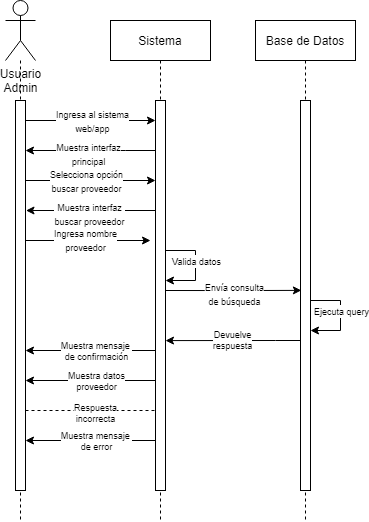

The diagram above was exported from draw.io. Its source (the exported page's mxGraphModel, read from the mxfile embedded in the PNG):
<mxGraphModel dx="1422" dy="786" grid="1" gridSize="10" guides="1" tooltips="1" connect="1" arrows="1" fold="1" page="1" pageScale="1" pageWidth="850" pageHeight="1100" math="0" shadow="0">
  <root>
    <mxCell id="0" />
    <mxCell id="1" parent="0" />
    <mxCell id="3nuBFxr9cyL0pnOWT2aG-5" value="Sistema" style="shape=umlLifeline;perimeter=lifelinePerimeter;container=1;collapsible=0;recursiveResize=0;rounded=0;shadow=0;strokeWidth=1;" parent="1" vertex="1">
      <mxGeometry x="375" y="200" width="100" height="500" as="geometry" />
    </mxCell>
    <mxCell id="3nuBFxr9cyL0pnOWT2aG-6" value="" style="points=[];perimeter=orthogonalPerimeter;rounded=0;shadow=0;strokeWidth=1;" parent="3nuBFxr9cyL0pnOWT2aG-5" vertex="1">
      <mxGeometry x="45" y="80" width="10" height="390" as="geometry" />
    </mxCell>
    <mxCell id="shqBqRSQ6rw7WRbjC5rr-36" value="" style="endArrow=classic;html=1;rounded=0;strokeColor=default;" parent="3nuBFxr9cyL0pnOWT2aG-5" edge="1">
      <mxGeometry width="50" height="50" relative="1" as="geometry">
        <mxPoint x="55" y="230" as="sourcePoint" />
        <mxPoint x="55" y="260" as="targetPoint" />
        <Array as="points">
          <mxPoint x="85" y="230" />
          <mxPoint x="85" y="260" />
        </Array>
      </mxGeometry>
    </mxCell>
    <mxCell id="shqBqRSQ6rw7WRbjC5rr-37" value="&lt;font style=&quot;font-size: 9px;&quot;&gt;Valida datos&lt;/font&gt;" style="edgeLabel;html=1;align=center;verticalAlign=middle;resizable=0;points=[];" parent="shqBqRSQ6rw7WRbjC5rr-36" connectable="0" vertex="1">
      <mxGeometry x="0.151" relative="1" as="geometry">
        <mxPoint y="-12" as="offset" />
      </mxGeometry>
    </mxCell>
    <mxCell id="shqBqRSQ6rw7WRbjC5rr-46" style="edgeStyle=orthogonalEdgeStyle;rounded=0;orthogonalLoop=1;jettySize=auto;html=1;fontSize=9;endArrow=classic;endFill=1;strokeColor=default;startArrow=none;startFill=0;" parent="3nuBFxr9cyL0pnOWT2aG-5" edge="1">
      <mxGeometry relative="1" as="geometry">
        <mxPoint x="45" y="420" as="sourcePoint" />
        <mxPoint x="-85" y="420" as="targetPoint" />
        <Array as="points" />
      </mxGeometry>
    </mxCell>
    <mxCell id="shqBqRSQ6rw7WRbjC5rr-47" value="Muestra mensaje &lt;br&gt;de error" style="edgeLabel;html=1;align=center;verticalAlign=middle;resizable=0;points=[];fontSize=9;" parent="shqBqRSQ6rw7WRbjC5rr-46" connectable="0" vertex="1">
      <mxGeometry x="-0.1233" y="-2" relative="1" as="geometry">
        <mxPoint x="-3" y="2" as="offset" />
      </mxGeometry>
    </mxCell>
    <mxCell id="XQ2IKPc7xKx8UA2a-3Zx-2" value="" style="endArrow=classic;html=1;rounded=0;" parent="3nuBFxr9cyL0pnOWT2aG-5" edge="1">
      <mxGeometry width="50" height="50" relative="1" as="geometry">
        <mxPoint x="-85" y="160" as="sourcePoint" />
        <mxPoint x="45" y="160" as="targetPoint" />
      </mxGeometry>
    </mxCell>
    <mxCell id="XQ2IKPc7xKx8UA2a-3Zx-3" value="&lt;font style=&quot;font-size: 9px;&quot;&gt;Selecciona opción&lt;br&gt;buscar proveedor&lt;br&gt;&lt;/font&gt;" style="edgeLabel;html=1;align=center;verticalAlign=middle;resizable=0;points=[];" parent="XQ2IKPc7xKx8UA2a-3Zx-2" connectable="0" vertex="1">
      <mxGeometry x="0.1252" relative="1" as="geometry">
        <mxPoint x="-13" as="offset" />
      </mxGeometry>
    </mxCell>
    <mxCell id="shqBqRSQ6rw7WRbjC5rr-1" value="Usuario&lt;br&gt;Admin" style="shape=umlActor;verticalLabelPosition=bottom;verticalAlign=top;html=1;outlineConnect=0;" parent="1" vertex="1">
      <mxGeometry x="270" y="180" width="30" height="60" as="geometry" />
    </mxCell>
    <mxCell id="shqBqRSQ6rw7WRbjC5rr-3" value="Base de Datos" style="shape=umlLifeline;perimeter=lifelinePerimeter;container=1;collapsible=0;recursiveResize=0;rounded=0;shadow=0;strokeWidth=1;" parent="1" vertex="1">
      <mxGeometry x="520" y="200" width="100" height="500" as="geometry" />
    </mxCell>
    <mxCell id="shqBqRSQ6rw7WRbjC5rr-4" value="" style="points=[];perimeter=orthogonalPerimeter;rounded=0;shadow=0;strokeWidth=1;" parent="shqBqRSQ6rw7WRbjC5rr-3" vertex="1">
      <mxGeometry x="45" y="80" width="10" height="390" as="geometry" />
    </mxCell>
    <mxCell id="shqBqRSQ6rw7WRbjC5rr-38" value="" style="endArrow=classic;html=1;rounded=0;strokeColor=default;" parent="shqBqRSQ6rw7WRbjC5rr-3" edge="1">
      <mxGeometry width="50" height="50" relative="1" as="geometry">
        <mxPoint x="55" y="280" as="sourcePoint" />
        <mxPoint x="55" y="310" as="targetPoint" />
        <Array as="points">
          <mxPoint x="85" y="280" />
          <mxPoint x="85" y="310" />
        </Array>
      </mxGeometry>
    </mxCell>
    <mxCell id="shqBqRSQ6rw7WRbjC5rr-39" value="&lt;font style=&quot;font-size: 9px;&quot;&gt;Ejecuta query&lt;/font&gt;" style="edgeLabel;html=1;align=center;verticalAlign=middle;resizable=0;points=[];" parent="shqBqRSQ6rw7WRbjC5rr-38" connectable="0" vertex="1">
      <mxGeometry x="0.151" relative="1" as="geometry">
        <mxPoint y="-12" as="offset" />
      </mxGeometry>
    </mxCell>
    <mxCell id="shqBqRSQ6rw7WRbjC5rr-11" value="" style="endArrow=none;dashed=1;endFill=0;html=1;strokeColor=default;rounded=0;" parent="1" source="shqBqRSQ6rw7WRbjC5rr-1" edge="1">
      <mxGeometry width="160" relative="1" as="geometry">
        <mxPoint x="285" y="240" as="sourcePoint" />
        <mxPoint x="285" y="700" as="targetPoint" />
      </mxGeometry>
    </mxCell>
    <mxCell id="shqBqRSQ6rw7WRbjC5rr-17" value="" style="endArrow=classic;html=1;rounded=0;strokeColor=default;exitX=1.3;exitY=0.131;exitDx=0;exitDy=0;exitPerimeter=0;" parent="1" target="3nuBFxr9cyL0pnOWT2aG-6" edge="1">
      <mxGeometry width="50" height="50" relative="1" as="geometry">
        <mxPoint x="290" y="299.99999999999994" as="sourcePoint" />
        <mxPoint x="421.5000000000002" y="299.99999999999994" as="targetPoint" />
      </mxGeometry>
    </mxCell>
    <mxCell id="shqBqRSQ6rw7WRbjC5rr-23" value="&lt;span style=&quot;font-size: 9px;&quot;&gt;Ingresa al sistema&lt;br&gt;web/app&lt;/span&gt;" style="edgeLabel;html=1;align=center;verticalAlign=middle;resizable=0;points=[];" parent="shqBqRSQ6rw7WRbjC5rr-17" vertex="1" connectable="0">
      <mxGeometry x="-0.1939" relative="1" as="geometry">
        <mxPoint x="14" as="offset" />
      </mxGeometry>
    </mxCell>
    <mxCell id="shqBqRSQ6rw7WRbjC5rr-19" value="" style="endArrow=classic;html=1;rounded=0;strokeColor=default;exitX=1.1;exitY=0.206;exitDx=0;exitDy=0;exitPerimeter=0;entryX=0.086;entryY=0.382;entryDx=0;entryDy=0;entryPerimeter=0;" parent="1" edge="1">
      <mxGeometry width="50" height="50" relative="1" as="geometry">
        <mxPoint x="430" y="469.99999999999994" as="sourcePoint" />
        <mxPoint x="565.8599999999999" y="469.88" as="targetPoint" />
        <Array as="points">
          <mxPoint x="469" y="470.04" />
          <mxPoint x="519" y="470" />
        </Array>
      </mxGeometry>
    </mxCell>
    <mxCell id="shqBqRSQ6rw7WRbjC5rr-24" value="&lt;font style=&quot;font-size: 9px;&quot;&gt;Envía consulta&lt;br&gt;de búsqueda&lt;br&gt;&lt;/font&gt;" style="edgeLabel;html=1;align=center;verticalAlign=middle;resizable=0;points=[];" parent="shqBqRSQ6rw7WRbjC5rr-19" connectable="0" vertex="1">
      <mxGeometry x="-0.0036" y="-3" relative="1" as="geometry">
        <mxPoint as="offset" />
      </mxGeometry>
    </mxCell>
    <mxCell id="shqBqRSQ6rw7WRbjC5rr-25" value="" style="endArrow=classic;html=1;rounded=0;strokeColor=default;entryX=1;entryY=0.438;entryDx=0;entryDy=0;entryPerimeter=0;" parent="1" edge="1">
      <mxGeometry width="50" height="50" relative="1" as="geometry">
        <mxPoint x="565" y="519.9999999999999" as="sourcePoint" />
        <mxPoint x="430" y="520.0799999999999" as="targetPoint" />
        <Array as="points">
          <mxPoint x="540" y="520" />
        </Array>
      </mxGeometry>
    </mxCell>
    <mxCell id="shqBqRSQ6rw7WRbjC5rr-40" value="Devuelve&lt;br&gt;respuesta" style="edgeLabel;html=1;align=center;verticalAlign=middle;resizable=0;points=[];fontSize=9;" parent="shqBqRSQ6rw7WRbjC5rr-25" connectable="0" vertex="1">
      <mxGeometry x="-0.0394" y="-1" relative="1" as="geometry">
        <mxPoint x="-3" as="offset" />
      </mxGeometry>
    </mxCell>
    <mxCell id="shqBqRSQ6rw7WRbjC5rr-27" value="" style="endArrow=classic;html=1;rounded=0;strokeColor=default;" parent="1" edge="1">
      <mxGeometry width="50" height="50" relative="1" as="geometry">
        <mxPoint x="419.5" y="329.99999999999994" as="sourcePoint" />
        <mxPoint x="290" y="330" as="targetPoint" />
        <Array as="points">
          <mxPoint x="390" y="330" />
        </Array>
      </mxGeometry>
    </mxCell>
    <mxCell id="shqBqRSQ6rw7WRbjC5rr-28" value="&lt;font style=&quot;font-size: 9px;&quot;&gt;Muestra interfaz&lt;br&gt;principal&lt;br&gt;&lt;/font&gt;" style="edgeLabel;html=1;align=center;verticalAlign=middle;resizable=0;points=[];" parent="shqBqRSQ6rw7WRbjC5rr-27" vertex="1" connectable="0">
      <mxGeometry x="0.1524" y="3" relative="1" as="geometry">
        <mxPoint x="8" as="offset" />
      </mxGeometry>
    </mxCell>
    <mxCell id="shqBqRSQ6rw7WRbjC5rr-31" value="&lt;font style=&quot;font-size: 9px;&quot;&gt;Ingresa nombre&lt;br&gt;proveedor&lt;/font&gt;" style="endArrow=classic;html=1;rounded=0;strokeColor=default;exitX=1.3;exitY=0.131;exitDx=0;exitDy=0;exitPerimeter=0;" parent="1" edge="1">
      <mxGeometry width="50" height="50" relative="1" as="geometry">
        <mxPoint x="285" y="419.9999999999999" as="sourcePoint" />
        <mxPoint x="415" y="419.9999999999999" as="targetPoint" />
      </mxGeometry>
    </mxCell>
    <mxCell id="shqBqRSQ6rw7WRbjC5rr-48" style="edgeStyle=orthogonalEdgeStyle;rounded=0;orthogonalLoop=1;jettySize=auto;html=1;fontSize=9;endArrow=classic;endFill=1;strokeColor=default;startArrow=none;startFill=0;" parent="1" edge="1">
      <mxGeometry relative="1" as="geometry">
        <mxPoint x="420" y="530" as="sourcePoint" />
        <mxPoint x="290" y="530" as="targetPoint" />
        <Array as="points">
          <mxPoint x="380" y="530" />
          <mxPoint x="380" y="530" />
        </Array>
      </mxGeometry>
    </mxCell>
    <mxCell id="shqBqRSQ6rw7WRbjC5rr-49" value="Muestra mensaje &lt;br&gt;de confirmación" style="edgeLabel;html=1;align=center;verticalAlign=middle;resizable=0;points=[];fontSize=9;" parent="shqBqRSQ6rw7WRbjC5rr-48" connectable="0" vertex="1">
      <mxGeometry x="-0.1233" y="-2" relative="1" as="geometry">
        <mxPoint x="-3" y="2" as="offset" />
      </mxGeometry>
    </mxCell>
    <mxCell id="shqBqRSQ6rw7WRbjC5rr-52" style="edgeStyle=orthogonalEdgeStyle;rounded=0;orthogonalLoop=1;jettySize=auto;html=1;fontSize=9;endArrow=classic;endFill=1;strokeColor=default;startArrow=none;startFill=0;" parent="1" edge="1">
      <mxGeometry relative="1" as="geometry">
        <mxPoint x="420" y="560" as="sourcePoint" />
        <mxPoint x="290" y="560" as="targetPoint" />
        <Array as="points" />
      </mxGeometry>
    </mxCell>
    <mxCell id="shqBqRSQ6rw7WRbjC5rr-53" value="Muestra datos&lt;br&gt;proveedor" style="edgeLabel;html=1;align=center;verticalAlign=middle;resizable=0;points=[];fontSize=9;" parent="shqBqRSQ6rw7WRbjC5rr-52" connectable="0" vertex="1">
      <mxGeometry x="-0.1233" y="-2" relative="1" as="geometry">
        <mxPoint x="-3" y="2" as="offset" />
      </mxGeometry>
    </mxCell>
    <mxCell id="shqBqRSQ6rw7WRbjC5rr-55" value="" style="endArrow=none;dashed=1;html=1;strokeWidth=1;rounded=0;fontSize=9;" parent="1" edge="1">
      <mxGeometry width="50" height="50" relative="1" as="geometry">
        <mxPoint x="290" y="590" as="sourcePoint" />
        <mxPoint x="420" y="590" as="targetPoint" />
      </mxGeometry>
    </mxCell>
    <mxCell id="shqBqRSQ6rw7WRbjC5rr-56" value="Respuesta&lt;br&gt;incorrecta" style="edgeLabel;html=1;align=center;verticalAlign=middle;resizable=0;points=[];fontSize=9;" parent="shqBqRSQ6rw7WRbjC5rr-55" connectable="0" vertex="1">
      <mxGeometry x="-0.1144" y="-2" relative="1" as="geometry">
        <mxPoint x="11" as="offset" />
      </mxGeometry>
    </mxCell>
    <mxCell id="XQ2IKPc7xKx8UA2a-3Zx-1" value="" style="points=[];perimeter=orthogonalPerimeter;rounded=0;shadow=0;strokeWidth=1;" parent="1" vertex="1">
      <mxGeometry x="280" y="280" width="10" height="390" as="geometry" />
    </mxCell>
    <mxCell id="XQ2IKPc7xKx8UA2a-3Zx-4" value="" style="endArrow=classic;html=1;rounded=0;strokeColor=default;" parent="1" edge="1">
      <mxGeometry width="50" height="50" relative="1" as="geometry">
        <mxPoint x="420" y="389.9999999999999" as="sourcePoint" />
        <mxPoint x="290.5" y="389.9999999999999" as="targetPoint" />
        <Array as="points">
          <mxPoint x="390.5" y="390" />
        </Array>
      </mxGeometry>
    </mxCell>
    <mxCell id="XQ2IKPc7xKx8UA2a-3Zx-5" value="&lt;font style=&quot;font-size: 9px;&quot;&gt;Muestra interfaz&lt;br&gt;buscar proveedor&lt;br&gt;&lt;/font&gt;" style="edgeLabel;html=1;align=center;verticalAlign=middle;resizable=0;points=[];" parent="XQ2IKPc7xKx8UA2a-3Zx-4" connectable="0" vertex="1">
      <mxGeometry x="0.1524" y="3" relative="1" as="geometry">
        <mxPoint x="8" as="offset" />
      </mxGeometry>
    </mxCell>
  </root>
</mxGraphModel>